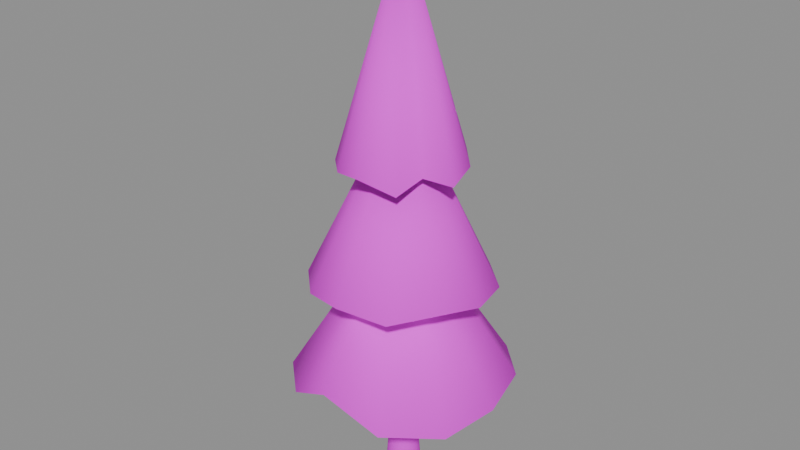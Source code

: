 # Source: Pine.blend  (saved by Blender 5.1.30; exported with 4.5.12 LTS)
import bpy
from mathutils import Matrix  # noqa: F401  (used for matrix-valued properties, if any)

bpy.ops.wm.read_factory_settings(use_empty=True)
scene = bpy.context.scene
scene.name = 'Scene'

# ---- images (referenced by path relative to the original .blend; pixels are not part of the script)
import os
ASSET_DIR = os.environ.get("B2B_ASSET_DIR", "")  # directory of the original .blend (textures are referenced by path, not embedded)
HERE = os.path.dirname(os.path.abspath(__file__))  # packed textures are extracted next to this script under _unpacked/

def load_image(name, relpath, width, height, colorspace="sRGB"):
    """Load a texture the original file referenced (path relative to the .blend, or extracted next to this script)."""
    p = next((c for c in (os.path.join(HERE, relpath), os.path.join(ASSET_DIR, relpath)) if relpath and os.path.exists(c)), "")
    if p:
        img = bpy.data.images.load(p, check_existing=True)
        img.name = name
    else:  # same state as the original file: an image datablock whose file is absent (Cycles renders it pink)
        img = bpy.data.images.new(name, width, height)
        img.source = "FILE"
        img.filepath = "//" + (relpath or name)
    img.colorspace_settings.name = colorspace
    return img
img_gredicepixpal_basecolor_png = load_image('GredicePixPal_BaseColor.png', 'GredicePixPal_BaseColor.png', 1024, 1024, 'sRGB')

# ---- materials (node trees are filled in below, after node groups)
mat_material_colorpalettemain = bpy.data.materials.new('Material.ColorPaletteMain')
mat_material_colorpalettemain.use_backface_culling_lightprobe_volume = False

# ---- material node trees
mat_material_colorpalettemain.use_nodes = True; mat_material_colorpalettemain.node_tree.nodes.clear()
_N = mat_material_colorpalettemain.node_tree.nodes; _L = mat_material_colorpalettemain.node_tree.links
n0 = _N.new('ShaderNodeBsdfPrincipled'); n0.name = 'Principled BSDF'; n0.location = (-200, 100)
n0.inputs[2].default_value = 1.0
n1 = _N.new('ShaderNodeOutputMaterial'); n1.name = 'Material Output'; n1.location = (200, 100)
n2 = _N.new('ShaderNodeTexImage'); n2.name = 'Image Texture'; n2.location = (-639, 89)
n2.image = img_gredicepixpal_basecolor_png
n2.interpolation = 'Closest'
_L.new(n0.outputs[0], n1.inputs[0])
_L.new(n2.outputs[0], n0.inputs[0])
n1.is_active_output = True

# ---- meshes
me_three_2 = bpy.data.meshes.new('Three 2')
me_three_2.from_pydata([(0.0, 1.0, -1.0), (-0.03702, 0.1427, 0.02272), (0.1951, 0.9808, -1.0), (0.003973, 0.1387, 0.02272), (0.3827, 0.9239, -1.0), (0.04339, 0.1267, 0.02272), (0.5556, 0.8315, -1.0), (0.07971, 0.1073, 0.02272), (0.7071, 0.7071, -1.0), (0.1115, 0.0812, 0.02272), (0.8315, 0.5556, -1.0), (0.1377, 0.04937, 0.02272), (0.9239, 0.3827, -1.0), (0.1571, 0.01304, 0.02272), (0.9808, 0.1951, -1.0), (0.169, -0.02637, 0.02272), (1.0, 0.0, -1.0), (0.1731, -0.06736, 0.02272), (0.9808, -0.1951, -1.0), (0.169, -0.1083, 0.02272), (0.9239, -0.3827, -1.0), (0.1571, -0.1478, 0.02272), (0.8315, -0.5556, -1.0), (0.1377, -0.1841, 0.02272), (0.7071, -0.7071, -1.0), (0.1115, -0.2159, 0.02272), (0.5556, -0.8315, -1.0), (0.07971, -0.242, 0.02272), (0.3827, -0.9239, -1.0), (0.04339, -0.2615, 0.02272), (0.1951, -0.9808, -1.0), (0.003973, -0.2734, 0.02272), (0.0, -1.0, -1.0), (-0.03702, -0.2775, 0.02272), (-0.1951, -0.9808, -1.0), (-0.078, -0.2734, 0.02272), (-0.3827, -0.9239, -1.0), (-0.1174, -0.2615, 0.02272), (-0.5556, -0.8315, -1.0), (-0.1537, -0.242, 0.02272), (-0.7071, -0.7071, -1.0), (-0.1856, -0.2159, 0.02272), (-0.8315, -0.5556, -1.0), (-0.2117, -0.1841, 0.02272), (-0.9239, -0.3827, -1.0), (-0.2311, -0.1478, 0.02272), (-0.9808, -0.1951, -1.0), (-0.2431, -0.1083, 0.02272), (-1.0, 0.0, -1.0), (-0.2471, -0.06736, 0.02272), (-0.9808, 0.1951, -1.0), (-0.2431, -0.02637, 0.02272), (-0.9239, 0.3827, -1.0), (-0.2311, 0.01304, 0.02272), (-0.8315, 0.5556, -1.0), (-0.2117, 0.04937, 0.02272), (-0.7071, 0.7071, -1.0), (-0.1856, 0.0812, 0.02272), (-0.5556, 0.8315, -1.0), (-0.1537, 0.1073, 0.02272), (-0.3827, 0.9239, -1.0), (-0.1174, 0.1267, 0.02272), (-0.1951, 0.9808, -1.0), (-0.078, 0.1387, 0.02272), (2.837, -5.483, -0.4289), (-0.06052, 6.0, -0.4576), (5.408, -3.208, -0.4461), (6.044, -0.01559, -0.42), (5.372, 3.072, -0.3909), (3.156, 5.376, -0.4116), (-0.03089, -6.347, -0.269), (-3.107, -5.338, -0.4298), (-5.45, -3.201, -0.4481), (-6.305, -0.1056, -0.4948), (-5.463, 3.103, -0.4864), (-3.151, 5.338, -0.4922), (-0.03676, -0.06728, 0.4667), (1.964, -2.991, 0.6729), (-0.03955, 5.012, 0.1061), (2.495, 4.306, 0.0917), (2.332, -1.428, 0.7232), (4.43, 2.483, 0.09475), (5.024, -0.04446, 0.1083), (3.625, -0.6564, 0.6899), (4.366, -2.6, 0.1514), (2.575, -4.493, 0.1112), (2.907, 1.665, 0.6992), (-0.034, -5.216, 0.1417), (-2.58, -4.452, 0.1039), (1.692, 2.94, 0.7284), (-4.484, -2.639, 0.09557), (-5.18, -0.08434, 0.0631), (-0.0173, 3.416, 0.7014), (-4.49, 2.521, 0.1316), (-2.599, 4.377, 0.07604), (-0.03676, -0.06728, 1.054), (-0.0426, -3.554, 0.7242), (-1.763, -3.031, 0.6962), (-3.052, -1.81, 0.6896), (-3.523, -0.08318, 0.6652), (-3.057, 1.681, 0.7166), (-1.777, 2.935, 0.675), (-0.03676, -0.06728, 1.763)], [], [(0, 1, 3, 2), (2, 3, 5, 4), (4, 5, 7, 6), (6, 7, 9, 8), (8, 9, 11, 10), (10, 11, 13, 12), (12, 13, 15, 14), (14, 15, 17, 16), (16, 17, 19, 18), (18, 19, 21, 20), (20, 21, 23, 22), (22, 23, 25, 24), (24, 25, 27, 26), (26, 27, 29, 28), (28, 29, 31, 30), (30, 31, 33, 32), (32, 33, 35, 34), (34, 35, 37, 36), (36, 37, 39, 38), (38, 39, 41, 40), (40, 41, 43, 42), (42, 43, 45, 44), (44, 45, 47, 46), (46, 47, 49, 48), (48, 49, 51, 50), (50, 51, 53, 52), (52, 53, 55, 54), (54, 55, 57, 56), (56, 57, 59, 58), (58, 59, 61, 60), (3, 1, 63, 61, 59, 57, 55, 53, 51, 49, 47, 45, 43, 41, 39, 37, 35, 33, 31, 29, 27, 25, 23, 21, 19, 17, 15, 13, 11, 9, 7, 5), (60, 61, 63, 62), (62, 63, 1, 0), (0, 2, 4, 6, 8, 10, 12, 14, 16, 18, 20, 22, 24, 26, 28, 30, 32, 34, 36, 38, 40, 42, 44, 46, 48, 50, 52, 54, 56, 58, 60, 62), (67, 76, 66), (68, 76, 67), (69, 76, 68), (65, 76, 69), (66, 76, 64), (64, 76, 70), (70, 76, 71), (71, 76, 72), (72, 76, 73), (73, 76, 74), (67, 66, 64, 70, 71, 72, 73, 74, 75, 65, 69, 68), (74, 76, 75), (75, 76, 65), (78, 95, 79), (83, 102, 80), (96, 102, 97), (79, 95, 81), (86, 102, 83), (81, 95, 82), (82, 95, 84), (77, 102, 96), (84, 95, 85), (89, 102, 86), (85, 95, 87), (87, 95, 88), (80, 102, 77), (88, 95, 90), (92, 102, 89), (90, 95, 91), (91, 95, 93), (78, 79, 81, 82, 84, 85, 87, 88, 90, 91, 93, 94), (93, 95, 94), (94, 95, 78), (97, 102, 98), (98, 102, 99), (99, 102, 100), (97, 98, 99, 100, 101, 92, 89, 86, 83, 80, 77, 96), (100, 102, 101), (101, 102, 92)])
me_three_2.polygons.foreach_set('use_smooth', [True] * 73)
_uv = me_three_2.uv_layers.new(name='UVMap')
_uv.uv.foreach_set('vector', [0.2461, 0.4487, 0.2461, 0.4485, 0.2461, 0.4485, 0.2461, 0.4487, 0.2461, 0.4487, 0.2461, 0.4485, 0.2462, 0.4485, 0.2462, 0.4487, 0.2462, 0.4487, 0.2462, 0.4485, 0.2462, 0.4485, 0.2462, 0.4487, 0.2462, 0.4487, 0.2462, 0.4485, 0.2462, 0.4485, 0.2462, 0.4487, 0.2462, 0.4487, 0.2462, 0.4485, 0.2462, 0.4485, 0.2462, 0.4487, 0.2462, 0.4487, 0.2462, 0.4485, 0.2462, 0.4485, 0.2462, 0.4487, 0.2462, 0.4487, 0.2462, 0.4485, 0.2462, 0.4485, 0.2462, 0.4487, 0.2462, 0.4487, 0.2462, 0.4485, 0.2462, 0.4485, 0.2462, 0.4487, 0.2462, 0.4487, 0.2462, 0.4485, 0.2463, 0.4485, 0.2463, 0.4487, 0.2463, 0.4487, 0.2463, 0.4485, 0.2463, 0.4485, 0.2463, 0.4487, 0.2463, 0.4487, 0.2463, 0.4485, 0.2463, 0.4485, 0.2463, 0.4487, 0.2463, 0.4487, 0.2463, 0.4485, 0.2463, 0.4485, 0.2463, 0.4487, 0.2463, 0.4487, 0.2463, 0.4485, 0.2463, 0.4485, 0.2463, 0.4487, 0.2463, 0.4487, 0.2463, 0.4485, 0.2463, 0.4485, 0.2463, 0.4487, 0.2463, 0.4487, 0.2463, 0.4485, 0.2463, 0.4485, 0.2463, 0.4487, 0.2463, 0.4487, 0.2463, 0.4485, 0.2463, 0.4485, 0.2463, 0.4487, 0.2463, 0.4487, 0.2463, 0.4485, 0.2464, 0.4485, 0.2464, 0.4487, 0.2464, 0.4487, 0.2464, 0.4485, 0.2464, 0.4485, 0.2464, 0.4487, 0.2464, 0.4487, 0.2464, 0.4485, 0.2464, 0.4485, 0.2464, 0.4487, 0.2464, 0.4487, 0.2464, 0.4485, 0.2464, 0.4485, 0.2464, 0.4487, 0.2464, 0.4487, 0.2464, 0.4485, 0.2464, 0.4485, 0.2464, 0.4487, 0.2464, 0.4487, 0.2464, 0.4485, 0.2464, 0.4485, 0.2464, 0.4487, 0.2464, 0.4487, 0.2464, 0.4485, 0.2464, 0.4485, 0.2464, 0.4487, 0.2464, 0.4487, 0.2464, 0.4485, 0.2465, 0.4485, 0.2465, 0.4487, 0.2465, 0.4487, 0.2465, 0.4485, 0.2465, 0.4485, 0.2465, 0.4487, 0.2465, 0.4487, 0.2465, 0.4485, 0.2465, 0.4485, 0.2465, 0.4487, 0.2465, 0.4487, 0.2465, 0.4485, 0.2465, 0.4485, 0.2465, 0.4487, 0.2465, 0.4487, 0.2465, 0.4485, 0.2465, 0.4485, 0.2465, 0.4487, 0.2465, 0.4487, 0.2465, 0.4485, 0.2465, 0.4485, 0.2465, 0.4487, 0.2465, 0.4487, 0.2465, 0.4485, 0.2465, 0.4485, 0.2465, 0.4487, 0.2464, 0.4487, 0.2465, 0.4487, 0.2465, 0.4487, 0.2465, 0.4487, 0.2465, 0.4487, 0.2465, 0.4487, 0.2465, 0.4488, 0.2465, 0.4488, 0.2466, 0.4488, 0.2466, 0.4488, 0.2466, 0.4488, 0.2465, 0.4489, 0.2465, 0.4489, 0.2465, 0.4489, 0.2465, 0.4489, 0.2465, 0.4489, 0.2465, 0.4489, 0.2465, 0.4489, 0.2464, 0.4489, 0.2464, 0.4489, 0.2464, 0.4489, 0.2464, 0.4489, 0.2464, 0.4489, 0.2464, 0.4489, 0.2464, 0.4488, 0.2464, 0.4488, 0.2464, 0.4488, 0.2464, 0.4488, 0.2464, 0.4488, 0.2464, 0.4487, 0.2464, 0.4487, 0.2464, 0.4487, 0.2465, 0.4487, 0.2465, 0.4485, 0.2465, 0.4485, 0.2465, 0.4487, 0.2465, 0.4487, 0.2465, 0.4485, 0.2466, 0.4485, 0.2466, 0.4487, 0.2462, 0.4487, 0.2462, 0.4487, 0.2462, 0.4487, 0.2462, 0.4487, 0.2462, 0.4487, 0.2462, 0.4488, 0.2461, 0.4488, 0.2461, 0.4488, 0.2461, 0.4488, 0.2461, 0.4488, 0.2461, 0.4489, 0.2462, 0.4489, 0.2462, 0.4489, 0.2462, 0.4489, 0.2462, 0.4489, 0.2462, 0.4489, 0.2462, 0.4489, 0.2463, 0.4489, 0.2463, 0.4489, 0.2463, 0.4489, 0.2463, 0.4489, 0.2463, 0.4489, 0.2463, 0.4489, 0.2463, 0.4488, 0.2463, 0.4488, 0.2463, 0.4488, 0.2463, 0.4488, 0.2463, 0.4488, 0.2463, 0.4487, 0.2463, 0.4487, 0.2463, 0.4487, 0.2463, 0.4487, 0.2842, 0.6976, 0.2842, 0.6981, 0.2842, 0.6975, 0.2842, 0.6977, 0.2842, 0.6981, 0.2842, 0.6976, 0.2842, 0.6976, 0.2842, 0.6981, 0.2842, 0.6977, 0.2842, 0.6975, 0.2842, 0.6981, 0.2842, 0.6976, 0.2842, 0.6975, 0.2842, 0.6981, 0.2842, 0.6976, 0.2842, 0.6976, 0.2842, 0.6981, 0.2842, 0.6976, 0.2842, 0.6976, 0.2842, 0.6981, 0.2842, 0.6976, 0.2842, 0.6976, 0.2842, 0.6981, 0.2842, 0.6975, 0.2842, 0.6975, 0.2842, 0.6981, 0.2842, 0.6975, 0.2842, 0.6975, 0.2842, 0.6981, 0.2842, 0.6976, 0.2842, 0.6976, 0.2842, 0.6975, 0.2842, 0.6976, 0.2842, 0.6976, 0.2842, 0.6976, 0.2842, 0.6975, 0.2842, 0.6975, 0.2842, 0.6976, 0.2842, 0.6975, 0.2842, 0.6975, 0.2842, 0.6976, 0.2842, 0.6977, 0.2842, 0.6976, 0.2842, 0.6981, 0.2842, 0.6975, 0.2842, 0.6975, 0.2842, 0.6981, 0.2842, 0.6975, 0.2842, 0.6978, 0.2842, 0.6987, 0.2842, 0.6978, 0.2842, 0.698, 0.2842, 0.699, 0.2842, 0.6981, 0.2842, 0.6981, 0.2842, 0.699, 0.2842, 0.698, 0.2842, 0.6978, 0.2842, 0.6987, 0.2842, 0.6978, 0.2842, 0.698, 0.2842, 0.699, 0.2842, 0.698, 0.2842, 0.6978, 0.2842, 0.6987, 0.2842, 0.6978, 0.2842, 0.6978, 0.2842, 0.6987, 0.2842, 0.6978, 0.2842, 0.698, 0.2842, 0.699, 0.2842, 0.6981, 0.2842, 0.6978, 0.2842, 0.6987, 0.2842, 0.6978, 0.2842, 0.6981, 0.2842, 0.699, 0.2842, 0.698, 0.2842, 0.6978, 0.2842, 0.6987, 0.2842, 0.6978, 0.2842, 0.6978, 0.2842, 0.6987, 0.2842, 0.6978, 0.2842, 0.6981, 0.2842, 0.699, 0.2842, 0.698, 0.2842, 0.6978, 0.2842, 0.6987, 0.2842, 0.6978, 0.2842, 0.6981, 0.2842, 0.699, 0.2842, 0.6981, 0.2842, 0.6978, 0.2842, 0.6987, 0.2842, 0.6977, 0.2842, 0.6977, 0.2842, 0.6987, 0.2842, 0.6978, 0.2842, 0.6978, 0.2842, 0.6978, 0.2842, 0.6978, 0.2842, 0.6978, 0.2842, 0.6978, 0.2842, 0.6978, 0.2842, 0.6978, 0.2842, 0.6978, 0.2842, 0.6978, 0.2842, 0.6977, 0.2842, 0.6978, 0.2842, 0.6978, 0.2842, 0.6978, 0.2842, 0.6987, 0.2842, 0.6978, 0.2842, 0.6978, 0.2842, 0.6987, 0.2842, 0.6978, 0.2842, 0.698, 0.2842, 0.699, 0.2842, 0.698, 0.2842, 0.698, 0.2842, 0.699, 0.2842, 0.698, 0.2842, 0.698, 0.2842, 0.699, 0.2842, 0.6981, 0.2842, 0.698, 0.2842, 0.698, 0.2842, 0.698, 0.2842, 0.6981, 0.2842, 0.698, 0.2842, 0.6981, 0.2842, 0.6981, 0.2842, 0.698, 0.2842, 0.698, 0.2842, 0.6981, 0.2842, 0.698, 0.2842, 0.6981, 0.2842, 0.6981, 0.2842, 0.699, 0.2842, 0.698, 0.2842, 0.698, 0.2842, 0.699, 0.2842, 0.6981])
me_three_2.materials.append(mat_material_colorpalettemain)
me_three_2.update()

# ---- objects
ob_tree_2 = bpy.data.objects.new('Tree 2', me_three_2)

# ---- transforms, parenting, visibility, modifiers, constraints
ob_tree_2.location = (0.0, 0.0, 1.0)
ob_tree_2.scale = (0.09, 0.09, 1.0)

# ---- collection membership
scene.collection.objects.link(ob_tree_2)

# ---- scene / render settings (as saved in the file)
scene.frame_start = 1; scene.frame_end = 250; scene.frame_set(1)
scene.render.engine = 'BLENDER_EEVEE_NEXT'
scene.render.bake_bias = 0.0
scene.render.bake_samples = 0
scene.cycles.sampling_pattern = 'TABULATED_SOBOL'
scene.eevee.use_volume_custom_range = False
bpy.context.view_layer.update()

# ---- added for rendering (the .blend has no active camera and no usable light): camera, sun + grey world if the file has none
cam_auto = bpy.data.cameras.new('AutoCamera')
cam_auto.lens = 50.0
cam_auto.sensor_width = 36.0
cam_auto.clip_end = 1000.0
ob_auto_camera = bpy.data.objects.new('AutoCamera', cam_auto)
scene.collection.objects.link(ob_auto_camera)
ob_auto_camera.location = (2.92951, -3.54512, 3.73467)
ob_auto_camera.rotation_euler = (1.09748, -7.21219e-08, 0.694738)
scene.camera = ob_auto_camera
light_auto_sun = bpy.data.lights.new('AutoSun', 'SUN')
light_auto_sun.energy = 3.0
light_auto_sun.angle = 0.0523599
ob_auto_sun = bpy.data.objects.new('AutoSun', light_auto_sun)
scene.collection.objects.link(ob_auto_sun)
ob_auto_sun.rotation_euler = (0.872665, 0.174533, 0.523599)
if scene.world is None:
    world_auto = bpy.data.worlds.new('AutoWorld')
    world_auto.color = (0.3, 0.3, 0.3)
    scene.world = world_auto
bpy.context.view_layer.update()
